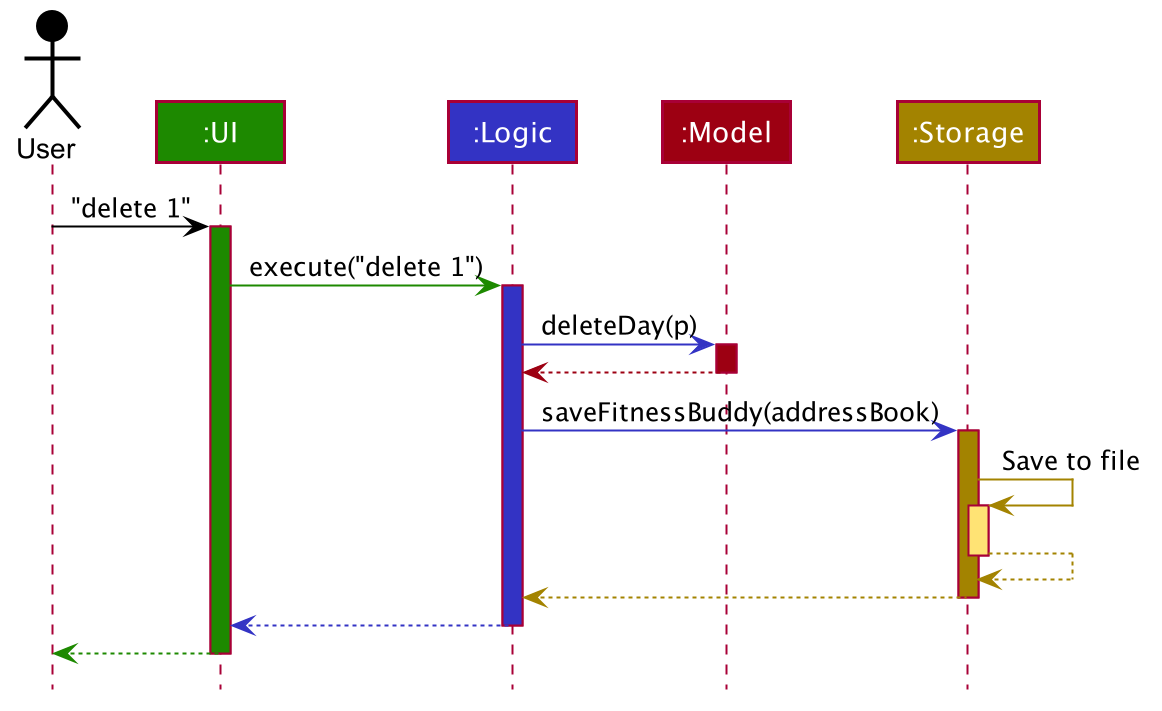

The diagram above was rendered by PlantUML. Its source (embedded in the PNG):
@startuml








skinparam BackgroundColor #FFFFFFF

skinparam Shadowing false

skinparam Class {
    FontColor #FFFFFF
    BorderThickness 1
    BorderColor #FFFFFF
    StereotypeFontColor #FFFFFF
    FontName Arial
}

skinparam Actor {
    BorderColor #000000
    Color #000000
    FontName Arial
}

skinparam Sequence {
    MessageAlign center
    BoxFontSize 15
    BoxPadding 0
    BoxFontColor #FFFFFF
    FontName Arial
}

skinparam Participant {
    FontColor #FFFFFFF
    Padding 20
}

skinparam MinClassWidth 50
skinparam ParticipantPadding 10
skinparam Shadowing false
skinparam DefaultTextAlignment center
skinparam packageStyle Rectangle

hide footbox
hide members
hide circle

Actor User as user #000000
Participant ":UI" as ui #1D8900
Participant ":Logic" as logic #3333C4
Participant ":Model" as model #9D0012
Participant ":Storage" as storage #A38300

user -[#000000]> ui : "delete 1"
activate ui #1D8900

ui -[#1D8900]> logic : execute("delete 1")
activate logic #3333C4

logic -[#3333C4]> model : deleteDay(p)
activate model #9D0012

model -[#9D0012]-> logic
deactivate model

logic -[#3333C4]> storage : saveFitnessBuddy(addressBook)
activate storage #A38300

storage -[#A38300]> storage : Save to file
activate storage #FFE374
storage --[#A38300]> storage
deactivate storage

storage --[#A38300]> logic
deactivate storage

logic --[#3333C4]> ui
deactivate logic

ui--[#1D8900]> user
deactivate ui
@enduml